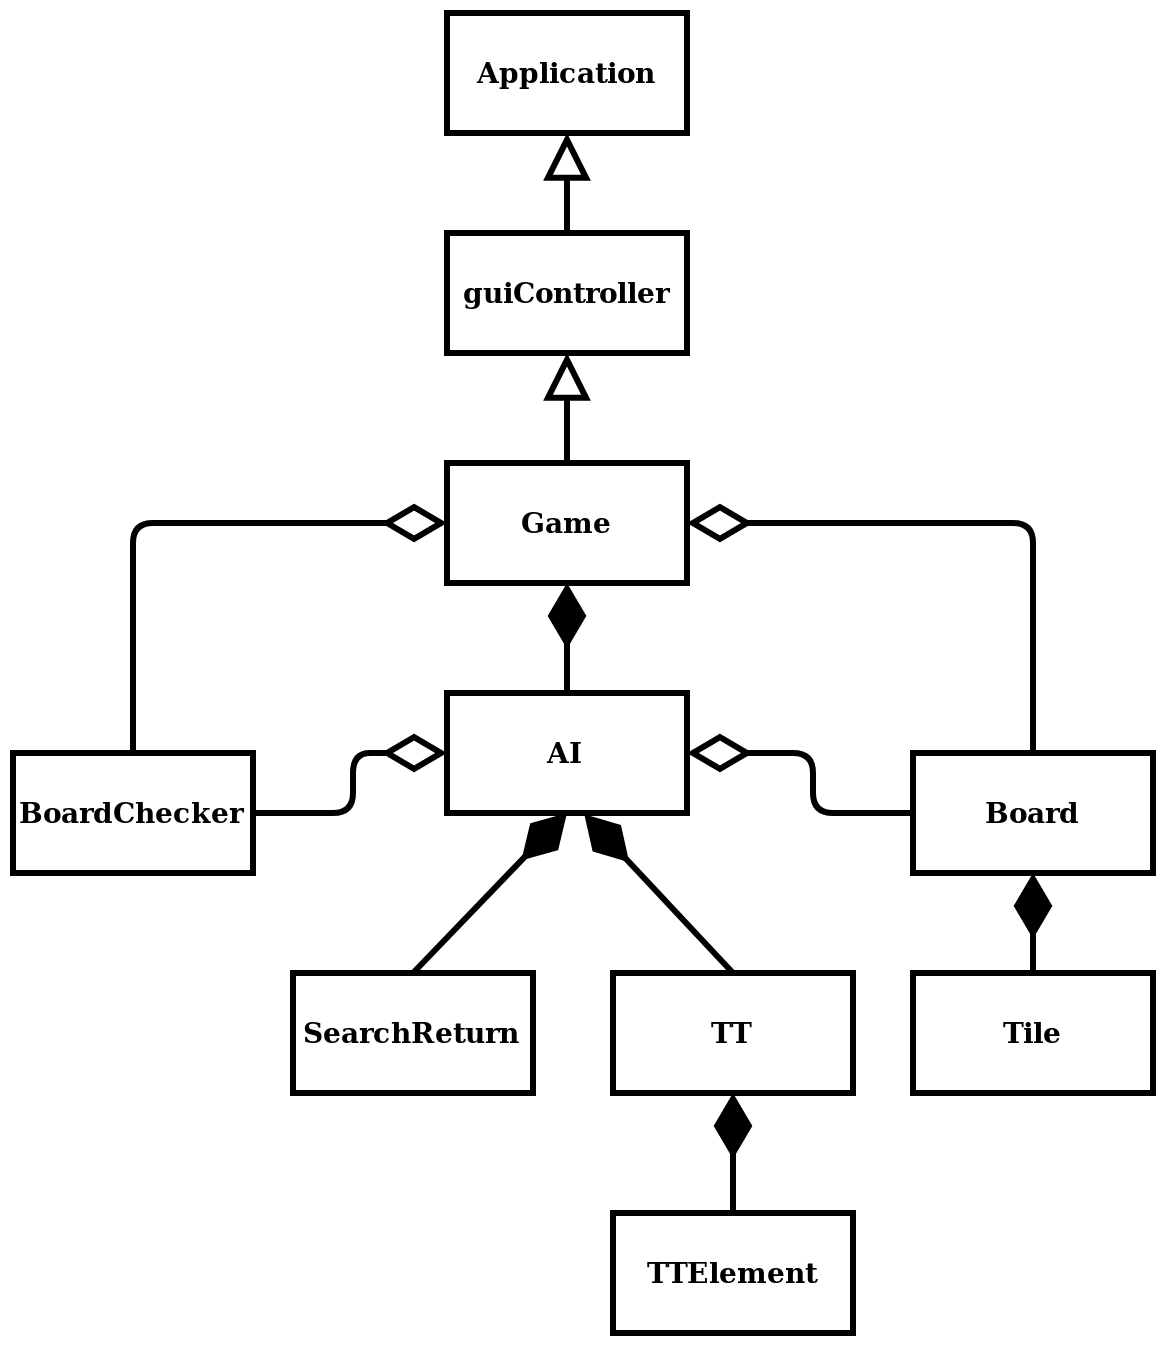

The diagram above was exported from draw.io. Its source (the exported page's mxGraphModel, read from the mxfile embedded in the PNG):
<mxGraphModel dx="1292" dy="720" grid="1" gridSize="10" guides="1" tooltips="1" connect="1" arrows="1" fold="1" page="1" pageScale="1.5" pageWidth="1169" pageHeight="826" background="none" math="0" shadow="0">
  <root>
    <mxCell id="0" style=";html=1;" />
    <mxCell id="1" style=";html=1;" parent="0" />
    <mxCell id="19ajUf6BM5c3UXsq3fZs-1" value="Application" style="rounded=0;whiteSpace=wrap;html=1;strokeWidth=3;fontStyle=1;fontSize=14;" vertex="1" parent="1">
      <mxGeometry x="597" y="130" width="120" height="60" as="geometry" />
    </mxCell>
    <mxCell id="19ajUf6BM5c3UXsq3fZs-2" value="guiController" style="rounded=0;whiteSpace=wrap;html=1;strokeWidth=3;fontStyle=1;fontSize=14;" vertex="1" parent="1">
      <mxGeometry x="597" y="240" width="120" height="60" as="geometry" />
    </mxCell>
    <mxCell id="19ajUf6BM5c3UXsq3fZs-3" value="Game" style="rounded=0;whiteSpace=wrap;html=1;strokeWidth=3;fontStyle=1;fontSize=14;" vertex="1" parent="1">
      <mxGeometry x="597" y="355" width="120" height="60" as="geometry" />
    </mxCell>
    <mxCell id="19ajUf6BM5c3UXsq3fZs-4" value="Board" style="rounded=0;whiteSpace=wrap;html=1;strokeWidth=3;fontStyle=1;fontSize=14;" vertex="1" parent="1">
      <mxGeometry x="830" y="500" width="120" height="60" as="geometry" />
    </mxCell>
    <mxCell id="19ajUf6BM5c3UXsq3fZs-5" value="AI" style="rounded=0;whiteSpace=wrap;html=1;strokeWidth=3;fontStyle=1;fontSize=14;" vertex="1" parent="1">
      <mxGeometry x="597" y="470" width="120" height="60" as="geometry" />
    </mxCell>
    <mxCell id="19ajUf6BM5c3UXsq3fZs-6" value="Tile" style="rounded=0;whiteSpace=wrap;html=1;strokeWidth=3;fontStyle=1;fontSize=14;" vertex="1" parent="1">
      <mxGeometry x="830" y="610" width="120" height="60" as="geometry" />
    </mxCell>
    <mxCell id="19ajUf6BM5c3UXsq3fZs-7" value="TT" style="rounded=0;whiteSpace=wrap;html=1;strokeWidth=3;fontStyle=1;fontSize=14;" vertex="1" parent="1">
      <mxGeometry x="680" y="610" width="120" height="60" as="geometry" />
    </mxCell>
    <mxCell id="19ajUf6BM5c3UXsq3fZs-8" value="TTElement" style="rounded=0;whiteSpace=wrap;html=1;strokeWidth=3;fontStyle=1;fontSize=14;" vertex="1" parent="1">
      <mxGeometry x="680" y="730" width="120" height="60" as="geometry" />
    </mxCell>
    <mxCell id="19ajUf6BM5c3UXsq3fZs-9" value="SearchReturn" style="rounded=0;whiteSpace=wrap;html=1;strokeWidth=3;fontStyle=1;fontSize=14;" vertex="1" parent="1">
      <mxGeometry x="520" y="610" width="120" height="60" as="geometry" />
    </mxCell>
    <mxCell id="19ajUf6BM5c3UXsq3fZs-10" value="BoardChecker" style="rounded=0;whiteSpace=wrap;html=1;strokeWidth=3;fontStyle=1;fontSize=14;" vertex="1" parent="1">
      <mxGeometry x="380" y="500" width="120" height="60" as="geometry" />
    </mxCell>
    <mxCell id="19ajUf6BM5c3UXsq3fZs-13" value="" style="endArrow=block;endSize=16;endFill=0;html=1;fillColor=#000000;gradientColor=none;exitX=0.5;exitY=0;exitDx=0;exitDy=0;entryX=0.5;entryY=1;entryDx=0;entryDy=0;strokeWidth=3;" edge="1" parent="1" source="19ajUf6BM5c3UXsq3fZs-2" target="19ajUf6BM5c3UXsq3fZs-1">
      <mxGeometry width="160" relative="1" as="geometry">
        <mxPoint x="800" y="290" as="sourcePoint" />
        <mxPoint x="800" y="210" as="targetPoint" />
      </mxGeometry>
    </mxCell>
    <mxCell id="19ajUf6BM5c3UXsq3fZs-14" value="" style="endArrow=block;endSize=16;endFill=0;html=1;fillColor=#000000;gradientColor=none;exitX=0.5;exitY=0;exitDx=0;exitDy=0;entryX=0.5;entryY=1;entryDx=0;entryDy=0;strokeWidth=3;" edge="1" parent="1" source="19ajUf6BM5c3UXsq3fZs-3" target="19ajUf6BM5c3UXsq3fZs-2">
      <mxGeometry width="160" relative="1" as="geometry">
        <mxPoint x="820" y="325" as="sourcePoint" />
        <mxPoint x="820" y="275" as="targetPoint" />
      </mxGeometry>
    </mxCell>
    <mxCell id="19ajUf6BM5c3UXsq3fZs-17" value="" style="endArrow=diamondThin;endFill=0;endSize=24;html=1;fillColor=#000000;gradientColor=none;entryX=1;entryY=0.5;entryDx=0;entryDy=0;exitX=0.5;exitY=0;exitDx=0;exitDy=0;strokeWidth=3;" edge="1" parent="1" source="19ajUf6BM5c3UXsq3fZs-4" target="19ajUf6BM5c3UXsq3fZs-3">
      <mxGeometry width="160" relative="1" as="geometry">
        <mxPoint x="480" y="450" as="sourcePoint" />
        <mxPoint x="640" y="450" as="targetPoint" />
        <Array as="points">
          <mxPoint x="890" y="385" />
        </Array>
      </mxGeometry>
    </mxCell>
    <mxCell id="19ajUf6BM5c3UXsq3fZs-20" value="" style="endArrow=diamondThin;endFill=1;endSize=24;html=1;fillColor=#000000;gradientColor=none;exitX=0.5;exitY=0;exitDx=0;exitDy=0;entryX=0.5;entryY=1;entryDx=0;entryDy=0;strokeWidth=3;" edge="1" parent="1" source="19ajUf6BM5c3UXsq3fZs-6" target="19ajUf6BM5c3UXsq3fZs-4">
      <mxGeometry width="160" relative="1" as="geometry">
        <mxPoint x="360" y="855" as="sourcePoint" />
        <mxPoint x="950" y="560" as="targetPoint" />
      </mxGeometry>
    </mxCell>
    <mxCell id="19ajUf6BM5c3UXsq3fZs-22" value="" style="endArrow=diamondThin;endFill=1;endSize=24;html=1;fillColor=#000000;gradientColor=none;entryX=0.5;entryY=1;entryDx=0;entryDy=0;exitX=0.5;exitY=0;exitDx=0;exitDy=0;strokeWidth=3;" edge="1" parent="1" source="19ajUf6BM5c3UXsq3fZs-9" target="19ajUf6BM5c3UXsq3fZs-5">
      <mxGeometry width="160" relative="1" as="geometry">
        <mxPoint x="400" y="610" as="sourcePoint" />
        <mxPoint x="510" y="550" as="targetPoint" />
      </mxGeometry>
    </mxCell>
    <mxCell id="19ajUf6BM5c3UXsq3fZs-23" value="" style="endArrow=diamondThin;endFill=1;endSize=24;html=1;fillColor=#000000;gradientColor=none;exitX=0.5;exitY=0;exitDx=0;exitDy=0;entryX=0.5;entryY=1;entryDx=0;entryDy=0;strokeWidth=3;" edge="1" parent="1" source="19ajUf6BM5c3UXsq3fZs-8" target="19ajUf6BM5c3UXsq3fZs-7">
      <mxGeometry width="160" relative="1" as="geometry">
        <mxPoint x="910" y="1100" as="sourcePoint" />
        <mxPoint x="890" y="940" as="targetPoint" />
      </mxGeometry>
    </mxCell>
    <mxCell id="19ajUf6BM5c3UXsq3fZs-24" value="" style="endArrow=diamondThin;endFill=0;endSize=24;html=1;fillColor=#000000;gradientColor=none;entryX=0;entryY=0.5;entryDx=0;entryDy=0;exitX=0.5;exitY=0;exitDx=0;exitDy=0;strokeWidth=3;" edge="1" parent="1" source="19ajUf6BM5c3UXsq3fZs-10" target="19ajUf6BM5c3UXsq3fZs-3">
      <mxGeometry width="160" relative="1" as="geometry">
        <mxPoint x="510" y="568.9999999999998" as="sourcePoint" />
        <mxPoint x="660" y="410" as="targetPoint" />
        <Array as="points">
          <mxPoint x="440" y="385" />
        </Array>
      </mxGeometry>
    </mxCell>
    <mxCell id="19ajUf6BM5c3UXsq3fZs-25" value="" style="endArrow=diamondThin;endFill=0;endSize=24;html=1;fillColor=#000000;gradientColor=none;exitX=1;exitY=0.5;exitDx=0;exitDy=0;entryX=0;entryY=0.5;entryDx=0;entryDy=0;strokeWidth=3;" edge="1" parent="1" source="19ajUf6BM5c3UXsq3fZs-10" target="19ajUf6BM5c3UXsq3fZs-5">
      <mxGeometry width="160" relative="1" as="geometry">
        <mxPoint x="520" y="578.9999999999998" as="sourcePoint" />
        <mxPoint x="600" y="510" as="targetPoint" />
        <Array as="points">
          <mxPoint x="550" y="530" />
          <mxPoint x="550" y="500" />
        </Array>
      </mxGeometry>
    </mxCell>
    <mxCell id="19ajUf6BM5c3UXsq3fZs-26" value="" style="endArrow=diamondThin;endFill=1;endSize=24;html=1;fillColor=#000000;gradientColor=none;exitX=0.5;exitY=0;exitDx=0;exitDy=0;strokeWidth=3;" edge="1" parent="1" source="19ajUf6BM5c3UXsq3fZs-5">
      <mxGeometry width="160" relative="1" as="geometry">
        <mxPoint x="886" y="680" as="sourcePoint" />
        <mxPoint x="657" y="415" as="targetPoint" />
      </mxGeometry>
    </mxCell>
    <mxCell id="19ajUf6BM5c3UXsq3fZs-27" value="" style="endArrow=diamondThin;endFill=1;endSize=24;html=1;fillColor=#000000;gradientColor=none;exitX=0.5;exitY=0;exitDx=0;exitDy=0;entryX=0.572;entryY=1.01;entryDx=0;entryDy=0;entryPerimeter=0;strokeWidth=3;" edge="1" parent="1" source="19ajUf6BM5c3UXsq3fZs-7" target="19ajUf6BM5c3UXsq3fZs-5">
      <mxGeometry width="160" relative="1" as="geometry">
        <mxPoint x="1130" y="790" as="sourcePoint" />
        <mxPoint x="1076.1538461538462" y="690" as="targetPoint" />
      </mxGeometry>
    </mxCell>
    <mxCell id="19ajUf6BM5c3UXsq3fZs-28" value="" style="endArrow=diamondThin;endFill=0;endSize=24;html=1;fillColor=#000000;gradientColor=none;exitX=0;exitY=0.5;exitDx=0;exitDy=0;entryX=1;entryY=0.5;entryDx=0;entryDy=0;strokeWidth=3;" edge="1" parent="1" source="19ajUf6BM5c3UXsq3fZs-4" target="19ajUf6BM5c3UXsq3fZs-5">
      <mxGeometry width="160" relative="1" as="geometry">
        <mxPoint x="510" y="500" as="sourcePoint" />
        <mxPoint x="667" y="425" as="targetPoint" />
        <Array as="points">
          <mxPoint x="780" y="530" />
          <mxPoint x="780" y="500" />
        </Array>
      </mxGeometry>
    </mxCell>
  </root>
</mxGraphModel>